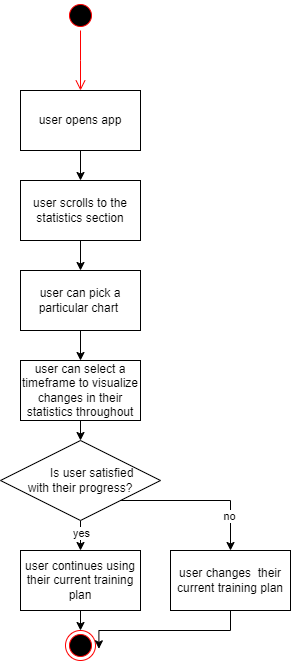

The diagram above was exported from draw.io. Its source (the exported page's mxGraphModel, read from the mxfile embedded in the PNG):
<mxGraphModel dx="1195" dy="593" grid="1" gridSize="10" guides="1" tooltips="1" connect="1" arrows="1" fold="1" page="1" pageScale="1" pageWidth="850" pageHeight="1100" math="0" shadow="0">
  <root>
    <mxCell id="0" />
    <mxCell id="1" parent="0" />
    <mxCell id="F169VFw5w7RMQriz0AcE-5" style="edgeStyle=orthogonalEdgeStyle;rounded=0;orthogonalLoop=1;jettySize=auto;html=1;exitX=0.5;exitY=1;exitDx=0;exitDy=0;" parent="1" source="F169VFw5w7RMQriz0AcE-1" target="F169VFw5w7RMQriz0AcE-2" edge="1">
      <mxGeometry relative="1" as="geometry" />
    </mxCell>
    <mxCell id="F169VFw5w7RMQriz0AcE-1" value="user opens app" style="rounded=0;whiteSpace=wrap;html=1;" parent="1" vertex="1">
      <mxGeometry x="190" y="440" width="120" height="60" as="geometry" />
    </mxCell>
    <mxCell id="F169VFw5w7RMQriz0AcE-6" style="edgeStyle=orthogonalEdgeStyle;rounded=0;orthogonalLoop=1;jettySize=auto;html=1;exitX=0.5;exitY=1;exitDx=0;exitDy=0;" parent="1" source="F169VFw5w7RMQriz0AcE-2" target="F169VFw5w7RMQriz0AcE-3" edge="1">
      <mxGeometry relative="1" as="geometry" />
    </mxCell>
    <mxCell id="F169VFw5w7RMQriz0AcE-2" value="user scrolls to the statistics section" style="rounded=0;whiteSpace=wrap;html=1;" parent="1" vertex="1">
      <mxGeometry x="190" y="530" width="120" height="60" as="geometry" />
    </mxCell>
    <mxCell id="F169VFw5w7RMQriz0AcE-7" style="edgeStyle=orthogonalEdgeStyle;rounded=0;orthogonalLoop=1;jettySize=auto;html=1;exitX=0.5;exitY=1;exitDx=0;exitDy=0;" parent="1" source="F169VFw5w7RMQriz0AcE-3" target="F169VFw5w7RMQriz0AcE-4" edge="1">
      <mxGeometry relative="1" as="geometry" />
    </mxCell>
    <mxCell id="F169VFw5w7RMQriz0AcE-3" value="user can pick a particular chart&amp;nbsp;" style="rounded=0;whiteSpace=wrap;html=1;" parent="1" vertex="1">
      <mxGeometry x="190" y="620" width="120" height="60" as="geometry" />
    </mxCell>
    <mxCell id="fc0IhrFXlLrO1-YXcw_X-5" style="edgeStyle=orthogonalEdgeStyle;rounded=0;orthogonalLoop=1;jettySize=auto;html=1;exitX=0.5;exitY=1;exitDx=0;exitDy=0;entryX=0.5;entryY=0;entryDx=0;entryDy=0;" edge="1" parent="1" source="F169VFw5w7RMQriz0AcE-4" target="fc0IhrFXlLrO1-YXcw_X-1">
      <mxGeometry relative="1" as="geometry" />
    </mxCell>
    <mxCell id="F169VFw5w7RMQriz0AcE-4" value="user can select a timeframe to visualize changes in their statistics throughout" style="rounded=0;whiteSpace=wrap;html=1;" parent="1" vertex="1">
      <mxGeometry x="190" y="710" width="120" height="60" as="geometry" />
    </mxCell>
    <mxCell id="F169VFw5w7RMQriz0AcE-10" value="" style="ellipse;html=1;shape=endState;fillColor=#000000;strokeColor=#ff0000;" parent="1" vertex="1">
      <mxGeometry x="235" y="980" width="30" height="30" as="geometry" />
    </mxCell>
    <mxCell id="F169VFw5w7RMQriz0AcE-13" value="" style="ellipse;html=1;shape=startState;fillColor=#000000;strokeColor=#ff0000;" parent="1" vertex="1">
      <mxGeometry x="235" y="350" width="30" height="30" as="geometry" />
    </mxCell>
    <mxCell id="F169VFw5w7RMQriz0AcE-14" value="" style="edgeStyle=orthogonalEdgeStyle;html=1;verticalAlign=bottom;endArrow=open;endSize=8;strokeColor=#ff0000;rounded=0;" parent="1" source="F169VFw5w7RMQriz0AcE-13" edge="1">
      <mxGeometry relative="1" as="geometry">
        <mxPoint x="250" y="440" as="targetPoint" />
      </mxGeometry>
    </mxCell>
    <mxCell id="fc0IhrFXlLrO1-YXcw_X-6" style="edgeStyle=orthogonalEdgeStyle;rounded=0;orthogonalLoop=1;jettySize=auto;html=1;exitX=0.5;exitY=1;exitDx=0;exitDy=0;entryX=0.5;entryY=0;entryDx=0;entryDy=0;" edge="1" parent="1" source="fc0IhrFXlLrO1-YXcw_X-1" target="fc0IhrFXlLrO1-YXcw_X-3">
      <mxGeometry relative="1" as="geometry" />
    </mxCell>
    <mxCell id="fc0IhrFXlLrO1-YXcw_X-7" value="yes" style="edgeLabel;html=1;align=center;verticalAlign=middle;resizable=0;points=[];" vertex="1" connectable="0" parent="fc0IhrFXlLrO1-YXcw_X-6">
      <mxGeometry x="-0.1733" y="1" relative="1" as="geometry">
        <mxPoint as="offset" />
      </mxGeometry>
    </mxCell>
    <mxCell id="fc0IhrFXlLrO1-YXcw_X-8" style="edgeStyle=orthogonalEdgeStyle;rounded=0;orthogonalLoop=1;jettySize=auto;html=1;exitX=1;exitY=1;exitDx=0;exitDy=0;entryX=0.5;entryY=0;entryDx=0;entryDy=0;" edge="1" parent="1" source="fc0IhrFXlLrO1-YXcw_X-1" target="fc0IhrFXlLrO1-YXcw_X-4">
      <mxGeometry relative="1" as="geometry" />
    </mxCell>
    <mxCell id="fc0IhrFXlLrO1-YXcw_X-9" value="no" style="edgeLabel;html=1;align=center;verticalAlign=middle;resizable=0;points=[];" vertex="1" connectable="0" parent="fc0IhrFXlLrO1-YXcw_X-8">
      <mxGeometry x="0.575" y="-1" relative="1" as="geometry">
        <mxPoint as="offset" />
      </mxGeometry>
    </mxCell>
    <mxCell id="fc0IhrFXlLrO1-YXcw_X-1" value="&amp;nbsp; &amp;nbsp; &amp;nbsp; &amp;nbsp;Is user satisfied &lt;br&gt;with their progress?" style="rhombus;whiteSpace=wrap;html=1;" vertex="1" parent="1">
      <mxGeometry x="170" y="790" width="160" height="80" as="geometry" />
    </mxCell>
    <mxCell id="fc0IhrFXlLrO1-YXcw_X-10" style="edgeStyle=orthogonalEdgeStyle;rounded=0;orthogonalLoop=1;jettySize=auto;html=1;exitX=0.5;exitY=1;exitDx=0;exitDy=0;entryX=0.5;entryY=0;entryDx=0;entryDy=0;" edge="1" parent="1" source="fc0IhrFXlLrO1-YXcw_X-3" target="F169VFw5w7RMQriz0AcE-10">
      <mxGeometry relative="1" as="geometry" />
    </mxCell>
    <mxCell id="fc0IhrFXlLrO1-YXcw_X-3" value="user continues using their current training plan" style="rounded=0;whiteSpace=wrap;html=1;" vertex="1" parent="1">
      <mxGeometry x="190" y="900" width="120" height="60" as="geometry" />
    </mxCell>
    <mxCell id="fc0IhrFXlLrO1-YXcw_X-4" value="user changes&amp;nbsp; their current training plan" style="rounded=0;whiteSpace=wrap;html=1;" vertex="1" parent="1">
      <mxGeometry x="340" y="900" width="120" height="60" as="geometry" />
    </mxCell>
    <mxCell id="fc0IhrFXlLrO1-YXcw_X-11" style="edgeStyle=orthogonalEdgeStyle;rounded=0;orthogonalLoop=1;jettySize=auto;html=1;exitX=0.5;exitY=1;exitDx=0;exitDy=0;entryX=1.113;entryY=0.61;entryDx=0;entryDy=0;entryPerimeter=0;" edge="1" parent="1" source="fc0IhrFXlLrO1-YXcw_X-4" target="F169VFw5w7RMQriz0AcE-10">
      <mxGeometry relative="1" as="geometry">
        <Array as="points">
          <mxPoint x="400" y="980" />
          <mxPoint x="268" y="980" />
        </Array>
      </mxGeometry>
    </mxCell>
  </root>
</mxGraphModel>